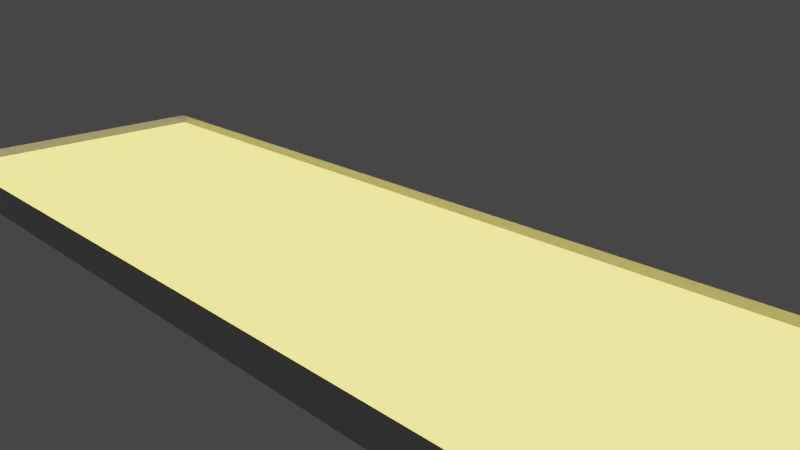 # Source: Keyboard.blend  (saved by Blender 2.79.0; exported with 4.5.12 LTS)
import bpy
from mathutils import Matrix  # noqa: F401  (used for matrix-valued properties, if any)

bpy.ops.wm.read_factory_settings(use_empty=True)
scene = bpy.context.scene
scene.name = 'Scene'

# ---- collections
col_collection_1 = bpy.data.collections.new('Collection 1'); scene.collection.children.link(col_collection_1)

# ---- images (referenced by path relative to the original .blend; pixels are not part of the script)
import os
ASSET_DIR = os.environ.get("B2B_ASSET_DIR", "")  # directory of the original .blend (textures are referenced by path, not embedded)
HERE = os.path.dirname(os.path.abspath(__file__))  # packed textures are extracted next to this script under _unpacked/

def load_image(name, relpath, width, height, colorspace="sRGB"):
    """Load a texture the original file referenced (path relative to the .blend, or extracted next to this script)."""
    p = next((c for c in (os.path.join(HERE, relpath), os.path.join(ASSET_DIR, relpath)) if relpath and os.path.exists(c)), "")
    if p:
        img = bpy.data.images.load(p, check_existing=True)
        img.name = name
    else:  # same state as the original file: an image datablock whose file is absent (Cycles renders it pink)
        img = bpy.data.images.new(name, width, height)
        img.source = "FILE"
        img.filepath = "//" + (relpath or name)
    img.colorspace_settings.name = colorspace
    return img
img_keyboard_emission_png = load_image('keyboard-emission.png', 'keyboard-emission.png', 1024, 1024, 'Non-Color')
img_keyboard_layout_png = load_image('keyboard-layout.png', 'keyboard-layout.png', 1024, 1024, 'sRGB')

# ---- materials (node trees are filled in below, after node groups)
mat_material_002 = bpy.data.materials.new('Material.002')
mat_material_002.alpha_threshold = 0.0
mat_material_002.diffuse_color = (0.1236, 0.8, 0.7771, 1.0)
mat_material_002.roughness = 0.5
mat_material_001 = bpy.data.materials.new('Material.001')
mat_material_001.alpha_threshold = 0.0
mat_material_001.preview_render_type = 'CUBE'
mat_material_001.diffuse_color = (0.8, 0.2737, 0.1652, 1.0)
mat_material_001.roughness = 0.5

# ---- material node trees
mat_material_002.use_nodes = True; mat_material_002.node_tree.nodes.clear()
_N = mat_material_002.node_tree.nodes; _L = mat_material_002.node_tree.links
n0 = _N.new('ShaderNodeOutputMaterial'); n0.name = 'Material Output'; n0.location = (300, 300)
n1 = _N.new('ShaderNodeBsdfPrincipled'); n1.name = 'Principled BSDF'; n1.location = (-42, 491)
n1.width = 150
n1.subsurface_method = 'BURLEY'
n1.inputs[0].default_value = (0.4144, 0.4144, 0.4144, 1.0)
n1.inputs[3].default_value = 1.45
n1.inputs[9].default_value = (1.0, 1.0, 1.0)
_L.new(n1.outputs[0], n0.inputs[0])
n0.is_active_output = True
mat_material_001.use_nodes = True; mat_material_001.node_tree.nodes.clear()
_N = mat_material_001.node_tree.nodes; _L = mat_material_001.node_tree.links
n0 = _N.new('ShaderNodeOutputMaterial'); n0.name = 'Material Output'; n0.location = (734, 297)
n1 = _N.new('ShaderNodeBsdfPrincipled'); n1.name = 'Principled BSDF'; n1.location = (-41, 630)
n1.width = 150
n1.subsurface_method = 'BURLEY'
n1.inputs[3].default_value = 1.45
n1.inputs[9].default_value = (1.0, 1.0, 1.0)
n2 = _N.new('ShaderNodeAddShader'); n2.name = 'Add Shader'; n2.location = (514, 396)
n3 = _N.new('ShaderNodeEmission'); n3.name = 'Emission'; n3.location = (304, 70)
n3.inputs[0].default_value = (0.8, 0.7369, 0.0, 1.0)
n4 = _N.new('ShaderNodeTexImage'); n4.name = 'Image Texture.001'; n4.location = (-236, 127)
n4.width = 140
n4.image = img_keyboard_emission_png
n5 = _N.new('ShaderNodeTexImage'); n5.name = 'Image Texture'; n5.location = (-389, 728)
n5.width = 140
n5.image = img_keyboard_layout_png
n6 = _N.new('ShaderNodeMath'); n6.name = 'Math'; n6.location = (45, 66)
n6.operation = 'MULTIPLY'
n6.inputs[1].default_value = 10.0
_L.new(n1.outputs[0], n2.inputs[0])
_L.new(n5.outputs[0], n1.inputs[0])
_L.new(n2.outputs[0], n0.inputs[0])
_L.new(n3.outputs[0], n2.inputs[1])
_L.new(n4.outputs[0], n6.inputs[0])
_L.new(n6.outputs[0], n3.inputs[1])
n0.is_active_output = True

# ---- world
world_world = bpy.data.worlds.new('World'); scene.world = world_world
world_world.color = (0.05088, 0.05088, 0.05088)
world_world.use_sun_shadow = False
world_world.sun_shadow_jitter_overblur = 0.0
world_world.cycles.sampling_method = 'MANUAL'

# ---- cameras
cam_camera_001 = bpy.data.cameras.new('Camera.001')
cam_camera_001.clip_end = 100.0
cam_camera_001.lens = 35.0
cam_camera_001.sensor_width = 32.0
cam_camera_001.sensor_height = 18.0
cam_camera_001.display_size = 2.0
cam_camera_001.dof.focus_distance = 0.0

# ---- lights
light_sun = bpy.data.lights.new('Sun', 'SUN')
light_sun.transmission_factor = 0.0
light_sun.angle = 0.1993
light_sun.energy = 1.0
light_sun.shadow_buffer_clip_start = 0.5
light_sun.shadow_soft_size = 0.1
light_sun.shadow_cascade_max_distance = 1000.0

# ---- meshes
me_cube_002 = bpy.data.meshes.new('Cube.002')
me_cube_002.from_pydata([(4.969, 1.584, 0.9267), (-4.998, -1.584, 0.5811), (4.969, -1.584, 0.9267), (-4.998, 1.584, 0.5811), (-5.027, 1.584, 0.9267), (4.998, -1.584, 0.5811), (-5.027, -1.584, 0.9267), (4.998, 1.584, 0.5811), (4.828, 1.539, 0.6596), (4.828, -1.539, 0.6596), (-4.885, 1.539, 0.6596), (-4.885, -1.539, 0.6596)], [], [(7, 3, 4, 0), (3, 1, 6, 4), (6, 2, 9, 11), (1, 5, 2, 6), (5, 7, 0, 2), (7, 5, 1, 3), (8, 10, 11, 9), (0, 4, 10, 8), (2, 0, 8, 9), (4, 6, 11, 10)])
me_cube_002.materials.append(mat_material_002)
me_cube_002.use_remesh_preserve_volume = False
me_cube_002.use_remesh_preserve_attributes = False
me_cube_002.use_mirror_vertex_groups = False
me_cube_002.update()
me_cube_001 = bpy.data.meshes.new('Cube.001')
me_cube_001.from_pydata([(-3.416, 2.232, -0.3642), (6.539, 2.232, -0.3642), (-3.416, -0.9221, -0.3642), (6.539, -0.9221, -0.3642)], [], [(3, 1, 0, 2)])
me_cube_001.polygons.foreach_set('use_smooth', [True] * 1)
_uv = me_cube_001.uv_layers.new(name='UVMap')
_uv.uv.foreach_set('vector', [0.9956, 0.003472, 0.9967, 0.9896, 0.001111, 0.9861, 0.001111, -0.003472])
me_cube_001.materials.append(mat_material_001)
me_cube_001.use_remesh_preserve_volume = False
me_cube_001.use_remesh_preserve_attributes = False
me_cube_001.use_mirror_vertex_groups = False
me_cube_001.update()

# ---- objects
ob_camera = bpy.data.objects.new('Camera', cam_camera_001)
ob_cube = bpy.data.objects.new('Cube', me_cube_002)
ob_keys = bpy.data.objects.new('Keys', me_cube_001)
ob_sun = bpy.data.objects.new('Sun', light_sun)

# ---- transforms, parenting, visibility, modifiers, constraints
ob_camera.location = (1.905, -1.475, 1.223)
ob_camera.rotation_euler = (1.211, -0.0, 0.8084)
ob_camera.lineart.crease_threshold = 0.0
ob_cube.location = (0.0, 0.0, 0.0)
ob_cube.scale = (0.3151, 0.3151, 0.3151)
ob_cube.lineart.crease_threshold = 0.0
ob_keys.parent = ob_cube
ob_keys.location = (-1.567, -0.6589, 1.299)
ob_keys.lineart.crease_threshold = 0.0
_m = ob_keys.modifiers.new('Subsurf', 'SUBSURF')
_m.uv_smooth = 'PRESERVE_CORNERS'
_m.subdivision_type = 'SIMPLE'
_m.levels = 8
_m.render_levels = 8
_m.show_only_control_edges = False
_m = ob_keys.modifiers.new('Displace', 'DISPLACE')
_m.strength = -0.2
_m.texture_coords = 'UV'
_m = ob_keys.modifiers.new('Subsurf.001', 'SUBSURF')
_m.uv_smooth = 'PRESERVE_CORNERS'
_m.quality = 2
_m.levels = 0
_m.show_only_control_edges = False
_m.use_creases = False
ob_sun.location = (-14.8, -1.37, 0.08097)
ob_sun.lineart.crease_threshold = 0.0

# ---- collection membership
col_collection_1.objects.link(ob_camera)
col_collection_1.objects.link(ob_cube)
col_collection_1.objects.link(ob_keys)
col_collection_1.objects.link(ob_sun)

# ---- scene / render settings (as saved in the file)
scene.camera = ob_camera
scene.frame_start = 1; scene.frame_end = 250; scene.frame_set(1)
scene.render.engine = 'CYCLES'
scene.render.dither_intensity = 0.0
scene.cycles.use_denoising = False
scene.cycles.samples = 128
scene.cycles.sampling_pattern = 'TABULATED_SOBOL'
scene.cycles.use_adaptive_sampling = False
scene.cycles.use_light_tree = False
scene.cycles.blur_glossy = 0.0
scene.cycles.sample_clamp_indirect = 0.0
scene.view_settings.view_transform = 'Filmic'
bpy.context.view_layer.update()
